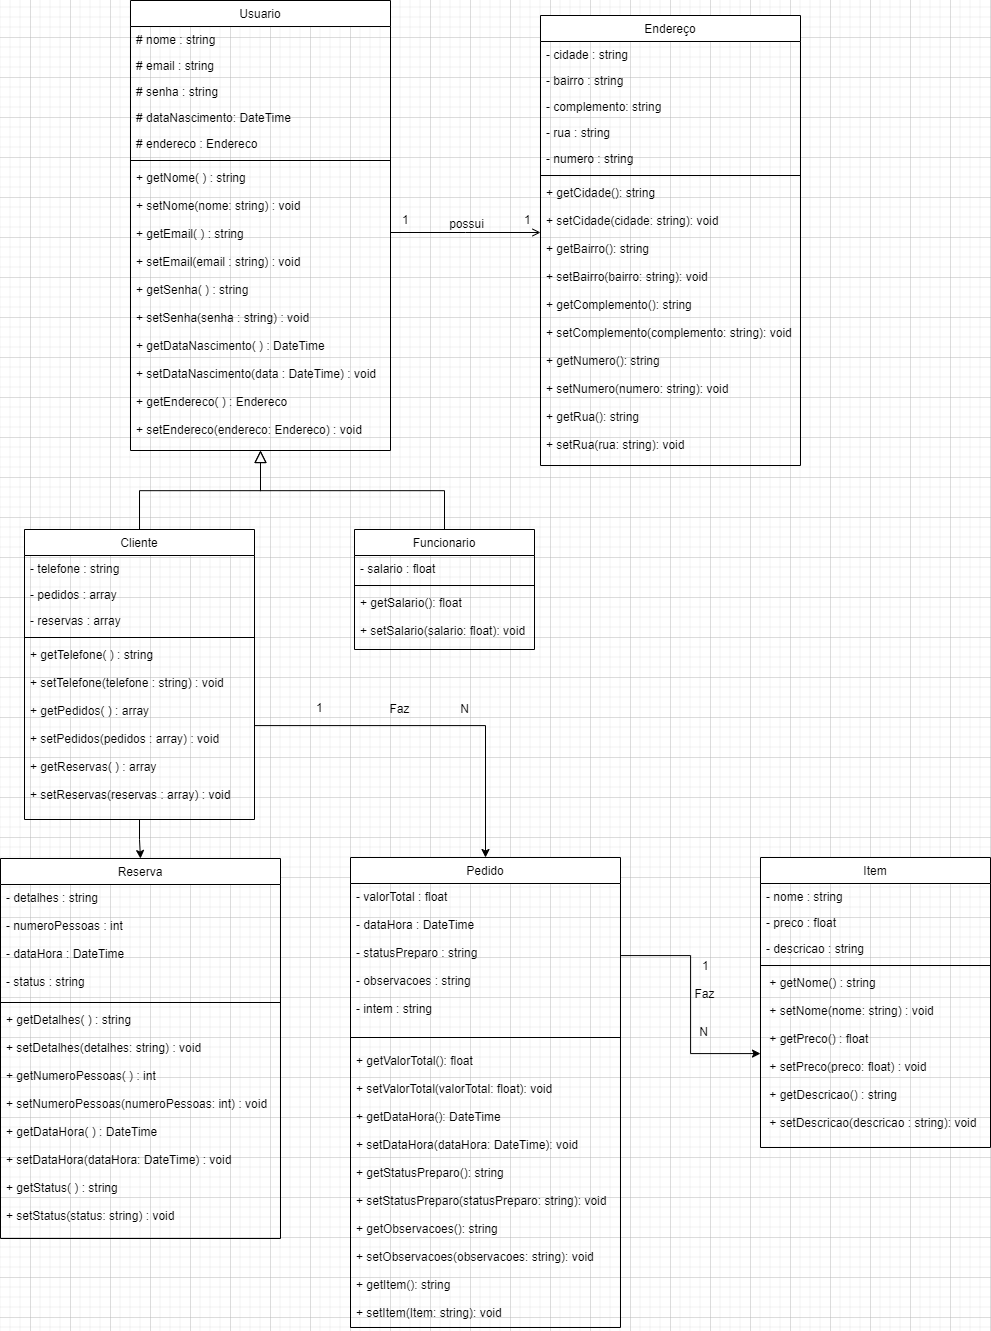

The diagram above was exported from draw.io. Its source (the exported page's mxGraphModel, read from the mxfile embedded in the PNG):
<mxGraphModel dx="1835" dy="985" grid="1" gridSize="10" guides="1" tooltips="1" connect="1" arrows="1" fold="1" page="1" pageScale="1" pageWidth="1169" pageHeight="827" background="none" math="0" shadow="0">
  <root>
    <mxCell id="WIyWlLk6GJQsqaUBKTNV-0" />
    <mxCell id="WIyWlLk6GJQsqaUBKTNV-1" parent="WIyWlLk6GJQsqaUBKTNV-0" />
    <mxCell id="zkfFHV4jXpPFQw0GAbJ--0" value="Usuario" style="swimlane;fontStyle=0;align=center;verticalAlign=top;childLayout=stackLayout;horizontal=1;startSize=26;horizontalStack=0;resizeParent=1;resizeLast=0;collapsible=1;marginBottom=0;rounded=0;shadow=0;strokeWidth=1;" parent="WIyWlLk6GJQsqaUBKTNV-1" vertex="1">
      <mxGeometry x="140" y="3" width="260" height="450" as="geometry">
        <mxRectangle x="220" y="120" width="160" height="26" as="alternateBounds" />
      </mxGeometry>
    </mxCell>
    <mxCell id="zkfFHV4jXpPFQw0GAbJ--1" value="# nome : string" style="text;align=left;verticalAlign=top;spacingLeft=4;spacingRight=4;overflow=hidden;rotatable=0;points=[[0,0.5],[1,0.5]];portConstraint=eastwest;" parent="zkfFHV4jXpPFQw0GAbJ--0" vertex="1">
      <mxGeometry y="26" width="260" height="26" as="geometry" />
    </mxCell>
    <mxCell id="zkfFHV4jXpPFQw0GAbJ--2" value="# email : string" style="text;align=left;verticalAlign=top;spacingLeft=4;spacingRight=4;overflow=hidden;rotatable=0;points=[[0,0.5],[1,0.5]];portConstraint=eastwest;rounded=0;shadow=0;html=0;" parent="zkfFHV4jXpPFQw0GAbJ--0" vertex="1">
      <mxGeometry y="52" width="260" height="26" as="geometry" />
    </mxCell>
    <mxCell id="zkfFHV4jXpPFQw0GAbJ--3" value="# senha : string" style="text;align=left;verticalAlign=top;spacingLeft=4;spacingRight=4;overflow=hidden;rotatable=0;points=[[0,0.5],[1,0.5]];portConstraint=eastwest;rounded=0;shadow=0;html=0;" parent="zkfFHV4jXpPFQw0GAbJ--0" vertex="1">
      <mxGeometry y="78" width="260" height="26" as="geometry" />
    </mxCell>
    <mxCell id="ZIb6w4nUCzW-WhaVHFrb-1" value="# dataNascimento: DateTime" style="text;align=left;verticalAlign=top;spacingLeft=4;spacingRight=4;overflow=hidden;rotatable=0;points=[[0,0.5],[1,0.5]];portConstraint=eastwest;rounded=0;shadow=0;html=0;" parent="zkfFHV4jXpPFQw0GAbJ--0" vertex="1">
      <mxGeometry y="104" width="260" height="26" as="geometry" />
    </mxCell>
    <mxCell id="Ndm-KMo7idKKPXNXznua-2" value="# endereco : Endereco" style="text;align=left;verticalAlign=top;spacingLeft=4;spacingRight=4;overflow=hidden;rotatable=0;points=[[0,0.5],[1,0.5]];portConstraint=eastwest;rounded=0;shadow=0;html=0;" parent="zkfFHV4jXpPFQw0GAbJ--0" vertex="1">
      <mxGeometry y="130" width="260" height="26" as="geometry" />
    </mxCell>
    <mxCell id="zkfFHV4jXpPFQw0GAbJ--4" value="" style="line;html=1;strokeWidth=1;align=left;verticalAlign=middle;spacingTop=-1;spacingLeft=3;spacingRight=3;rotatable=0;labelPosition=right;points=[];portConstraint=eastwest;" parent="zkfFHV4jXpPFQw0GAbJ--0" vertex="1">
      <mxGeometry y="156" width="260" height="8" as="geometry" />
    </mxCell>
    <mxCell id="zkfFHV4jXpPFQw0GAbJ--5" value="+ getNome( ) : string&#10;&#10;+ setNome(nome: string) : void&#10;&#10;+ getEmail( ) : string&#10;&#10;+ setEmail(email : string) : void&#10;&#10;+ getSenha( ) : string&#10;&#10;+ setSenha(senha : string) : void&#10;&#10;+ getDataNascimento( ) : DateTime&#10;&#10;+ setDataNascimento(data : DateTime) : void&#10;&#10;+ getEndereco( ) : Endereco&#10;&#10;+ setEndereco(endereco: Endereco) : void" style="text;align=left;verticalAlign=top;spacingLeft=4;spacingRight=4;overflow=hidden;rotatable=0;points=[[0,0.5],[1,0.5]];portConstraint=eastwest;" parent="zkfFHV4jXpPFQw0GAbJ--0" vertex="1">
      <mxGeometry y="164" width="260" height="286" as="geometry" />
    </mxCell>
    <mxCell id="GXAhMlN8QyXYT9IA0zv5-9" value="" style="edgeStyle=orthogonalEdgeStyle;rounded=0;orthogonalLoop=1;jettySize=auto;html=1;entryX=0.5;entryY=0;entryDx=0;entryDy=0;" edge="1" parent="WIyWlLk6GJQsqaUBKTNV-1" source="zkfFHV4jXpPFQw0GAbJ--6" target="Ndm-KMo7idKKPXNXznua-19">
      <mxGeometry relative="1" as="geometry" />
    </mxCell>
    <mxCell id="zkfFHV4jXpPFQw0GAbJ--6" value="Cliente" style="swimlane;fontStyle=0;align=center;verticalAlign=top;childLayout=stackLayout;horizontal=1;startSize=26;horizontalStack=0;resizeParent=1;resizeLast=0;collapsible=1;marginBottom=0;rounded=0;shadow=0;strokeWidth=1;" parent="WIyWlLk6GJQsqaUBKTNV-1" vertex="1">
      <mxGeometry x="34" y="532" width="230" height="290" as="geometry">
        <mxRectangle x="130" y="380" width="160" height="26" as="alternateBounds" />
      </mxGeometry>
    </mxCell>
    <mxCell id="zkfFHV4jXpPFQw0GAbJ--7" value="- telefone : string" style="text;align=left;verticalAlign=top;spacingLeft=4;spacingRight=4;overflow=hidden;rotatable=0;points=[[0,0.5],[1,0.5]];portConstraint=eastwest;" parent="zkfFHV4jXpPFQw0GAbJ--6" vertex="1">
      <mxGeometry y="26" width="230" height="26" as="geometry" />
    </mxCell>
    <mxCell id="Ndm-KMo7idKKPXNXznua-25" value="- pedidos : array" style="text;align=left;verticalAlign=top;spacingLeft=4;spacingRight=4;overflow=hidden;rotatable=0;points=[[0,0.5],[1,0.5]];portConstraint=eastwest;rounded=0;shadow=0;html=0;" parent="zkfFHV4jXpPFQw0GAbJ--6" vertex="1">
      <mxGeometry y="52" width="230" height="26" as="geometry" />
    </mxCell>
    <mxCell id="zkfFHV4jXpPFQw0GAbJ--8" value="- reservas : array" style="text;align=left;verticalAlign=top;spacingLeft=4;spacingRight=4;overflow=hidden;rotatable=0;points=[[0,0.5],[1,0.5]];portConstraint=eastwest;rounded=0;shadow=0;html=0;" parent="zkfFHV4jXpPFQw0GAbJ--6" vertex="1">
      <mxGeometry y="78" width="230" height="26" as="geometry" />
    </mxCell>
    <mxCell id="zkfFHV4jXpPFQw0GAbJ--9" value="" style="line;html=1;strokeWidth=1;align=left;verticalAlign=middle;spacingTop=-1;spacingLeft=3;spacingRight=3;rotatable=0;labelPosition=right;points=[];portConstraint=eastwest;" parent="zkfFHV4jXpPFQw0GAbJ--6" vertex="1">
      <mxGeometry y="104" width="230" height="8" as="geometry" />
    </mxCell>
    <mxCell id="zkfFHV4jXpPFQw0GAbJ--10" value="+ getTelefone( ) : string&#10;&#10;+ setTelefone(telefone : string) : void&#10;&#10;+ getPedidos( ) : array&#10;&#10;+ setPedidos(pedidos : array) : void&#10;&#10;+ getReservas( ) : array&#10;&#10;+ setReservas(reservas : array) : void" style="text;align=left;verticalAlign=top;spacingLeft=4;spacingRight=4;overflow=hidden;rotatable=0;points=[[0,0.5],[1,0.5]];portConstraint=eastwest;fontStyle=0" parent="zkfFHV4jXpPFQw0GAbJ--6" vertex="1">
      <mxGeometry y="112" width="230" height="168" as="geometry" />
    </mxCell>
    <mxCell id="zkfFHV4jXpPFQw0GAbJ--12" value="" style="endArrow=block;endSize=10;endFill=0;shadow=0;strokeWidth=1;rounded=0;edgeStyle=elbowEdgeStyle;elbow=vertical;" parent="WIyWlLk6GJQsqaUBKTNV-1" source="zkfFHV4jXpPFQw0GAbJ--6" target="zkfFHV4jXpPFQw0GAbJ--0" edge="1">
      <mxGeometry width="160" relative="1" as="geometry">
        <mxPoint x="200" y="203" as="sourcePoint" />
        <mxPoint x="200" y="203" as="targetPoint" />
      </mxGeometry>
    </mxCell>
    <mxCell id="zkfFHV4jXpPFQw0GAbJ--13" value="Funcionario" style="swimlane;fontStyle=0;align=center;verticalAlign=top;childLayout=stackLayout;horizontal=1;startSize=26;horizontalStack=0;resizeParent=1;resizeLast=0;collapsible=1;marginBottom=0;rounded=0;shadow=0;strokeWidth=1;" parent="WIyWlLk6GJQsqaUBKTNV-1" vertex="1">
      <mxGeometry x="364" y="532" width="180" height="120" as="geometry">
        <mxRectangle x="340" y="380" width="170" height="26" as="alternateBounds" />
      </mxGeometry>
    </mxCell>
    <mxCell id="zkfFHV4jXpPFQw0GAbJ--14" value="- salario : float" style="text;align=left;verticalAlign=top;spacingLeft=4;spacingRight=4;overflow=hidden;rotatable=0;points=[[0,0.5],[1,0.5]];portConstraint=eastwest;" parent="zkfFHV4jXpPFQw0GAbJ--13" vertex="1">
      <mxGeometry y="26" width="180" height="26" as="geometry" />
    </mxCell>
    <mxCell id="zkfFHV4jXpPFQw0GAbJ--15" value="" style="line;html=1;strokeWidth=1;align=left;verticalAlign=middle;spacingTop=-1;spacingLeft=3;spacingRight=3;rotatable=0;labelPosition=right;points=[];portConstraint=eastwest;" parent="zkfFHV4jXpPFQw0GAbJ--13" vertex="1">
      <mxGeometry y="52" width="180" height="8" as="geometry" />
    </mxCell>
    <mxCell id="Ndm-KMo7idKKPXNXznua-5" value="+ getSalario(): float&#10;&#10;+ setSalario(salario: float): void" style="text;align=left;verticalAlign=top;spacingLeft=4;spacingRight=4;overflow=hidden;rotatable=0;points=[[0,0.5],[1,0.5]];portConstraint=eastwest;" parent="zkfFHV4jXpPFQw0GAbJ--13" vertex="1">
      <mxGeometry y="60" width="180" height="50" as="geometry" />
    </mxCell>
    <mxCell id="zkfFHV4jXpPFQw0GAbJ--16" value="" style="endArrow=block;endSize=10;endFill=0;shadow=0;strokeWidth=1;rounded=0;edgeStyle=elbowEdgeStyle;elbow=vertical;" parent="WIyWlLk6GJQsqaUBKTNV-1" source="zkfFHV4jXpPFQw0GAbJ--13" target="zkfFHV4jXpPFQw0GAbJ--0" edge="1">
      <mxGeometry width="160" relative="1" as="geometry">
        <mxPoint x="210" y="373" as="sourcePoint" />
        <mxPoint x="310" y="271" as="targetPoint" />
      </mxGeometry>
    </mxCell>
    <mxCell id="zkfFHV4jXpPFQw0GAbJ--17" value="Endereço" style="swimlane;fontStyle=0;align=center;verticalAlign=top;childLayout=stackLayout;horizontal=1;startSize=26;horizontalStack=0;resizeParent=1;resizeLast=0;collapsible=1;marginBottom=0;rounded=0;shadow=0;strokeWidth=1;" parent="WIyWlLk6GJQsqaUBKTNV-1" vertex="1">
      <mxGeometry x="550" y="18" width="260" height="450" as="geometry">
        <mxRectangle x="550" y="140" width="160" height="26" as="alternateBounds" />
      </mxGeometry>
    </mxCell>
    <mxCell id="zkfFHV4jXpPFQw0GAbJ--19" value="- cidade : string" style="text;align=left;verticalAlign=top;spacingLeft=4;spacingRight=4;overflow=hidden;rotatable=0;points=[[0,0.5],[1,0.5]];portConstraint=eastwest;rounded=0;shadow=0;html=0;" parent="zkfFHV4jXpPFQw0GAbJ--17" vertex="1">
      <mxGeometry y="26" width="260" height="26" as="geometry" />
    </mxCell>
    <mxCell id="zkfFHV4jXpPFQw0GAbJ--20" value="- bairro : string" style="text;align=left;verticalAlign=top;spacingLeft=4;spacingRight=4;overflow=hidden;rotatable=0;points=[[0,0.5],[1,0.5]];portConstraint=eastwest;rounded=0;shadow=0;html=0;" parent="zkfFHV4jXpPFQw0GAbJ--17" vertex="1">
      <mxGeometry y="52" width="260" height="26" as="geometry" />
    </mxCell>
    <mxCell id="zkfFHV4jXpPFQw0GAbJ--22" value="- complemento: string" style="text;align=left;verticalAlign=top;spacingLeft=4;spacingRight=4;overflow=hidden;rotatable=0;points=[[0,0.5],[1,0.5]];portConstraint=eastwest;rounded=0;shadow=0;html=0;" parent="zkfFHV4jXpPFQw0GAbJ--17" vertex="1">
      <mxGeometry y="78" width="260" height="26" as="geometry" />
    </mxCell>
    <mxCell id="zkfFHV4jXpPFQw0GAbJ--18" value="- rua : string" style="text;align=left;verticalAlign=top;spacingLeft=4;spacingRight=4;overflow=hidden;rotatable=0;points=[[0,0.5],[1,0.5]];portConstraint=eastwest;" parent="zkfFHV4jXpPFQw0GAbJ--17" vertex="1">
      <mxGeometry y="104" width="260" height="26" as="geometry" />
    </mxCell>
    <mxCell id="zkfFHV4jXpPFQw0GAbJ--21" value="- numero : string" style="text;align=left;verticalAlign=top;spacingLeft=4;spacingRight=4;overflow=hidden;rotatable=0;points=[[0,0.5],[1,0.5]];portConstraint=eastwest;rounded=0;shadow=0;html=0;" parent="zkfFHV4jXpPFQw0GAbJ--17" vertex="1">
      <mxGeometry y="130" width="260" height="26" as="geometry" />
    </mxCell>
    <mxCell id="zkfFHV4jXpPFQw0GAbJ--23" value="" style="line;html=1;strokeWidth=1;align=left;verticalAlign=middle;spacingTop=-1;spacingLeft=3;spacingRight=3;rotatable=0;labelPosition=right;points=[];portConstraint=eastwest;" parent="zkfFHV4jXpPFQw0GAbJ--17" vertex="1">
      <mxGeometry y="156" width="260" height="8" as="geometry" />
    </mxCell>
    <mxCell id="zkfFHV4jXpPFQw0GAbJ--24" value=" + getCidade(): string&#10;&#10;+ setCidade(cidade: string): void&#10;&#10;+ getBairro(): string&#10;&#10;+ setBairro(bairro: string): void&#10;&#10;+ getComplemento(): string&#10;&#10;+ setComplemento(complemento: string): void&#10;&#10;+ getNumero(): string   &#10;&#10;+ setNumero(numero: string): void&#10;&#10;+ getRua(): string&#10;&#10;+ setRua(rua: string): void" style="text;align=left;verticalAlign=top;spacingLeft=4;spacingRight=4;overflow=hidden;rotatable=0;points=[[0,0.5],[1,0.5]];portConstraint=eastwest;" parent="zkfFHV4jXpPFQw0GAbJ--17" vertex="1">
      <mxGeometry y="164" width="260" height="286" as="geometry" />
    </mxCell>
    <mxCell id="zkfFHV4jXpPFQw0GAbJ--26" value="" style="endArrow=open;shadow=0;strokeWidth=1;rounded=0;endFill=1;edgeStyle=elbowEdgeStyle;elbow=vertical;" parent="WIyWlLk6GJQsqaUBKTNV-1" source="zkfFHV4jXpPFQw0GAbJ--0" target="zkfFHV4jXpPFQw0GAbJ--17" edge="1">
      <mxGeometry x="0.5" y="41" relative="1" as="geometry">
        <mxPoint x="380" y="192" as="sourcePoint" />
        <mxPoint x="540" y="192" as="targetPoint" />
        <mxPoint x="-40" y="32" as="offset" />
      </mxGeometry>
    </mxCell>
    <mxCell id="zkfFHV4jXpPFQw0GAbJ--27" value="1" style="resizable=0;align=left;verticalAlign=bottom;labelBackgroundColor=none;fontSize=12;" parent="zkfFHV4jXpPFQw0GAbJ--26" connectable="0" vertex="1">
      <mxGeometry x="-1" relative="1" as="geometry">
        <mxPoint x="10" y="-5" as="offset" />
      </mxGeometry>
    </mxCell>
    <mxCell id="zkfFHV4jXpPFQw0GAbJ--28" value="1" style="resizable=0;align=right;verticalAlign=bottom;labelBackgroundColor=none;fontSize=12;" parent="zkfFHV4jXpPFQw0GAbJ--26" connectable="0" vertex="1">
      <mxGeometry x="1" relative="1" as="geometry">
        <mxPoint x="-10" y="-5" as="offset" />
      </mxGeometry>
    </mxCell>
    <mxCell id="zkfFHV4jXpPFQw0GAbJ--29" value="possui" style="text;html=1;resizable=0;points=[];;align=center;verticalAlign=middle;labelBackgroundColor=none;rounded=0;shadow=0;strokeWidth=1;fontSize=12;" parent="zkfFHV4jXpPFQw0GAbJ--26" vertex="1" connectable="0">
      <mxGeometry x="0.5" y="49" relative="1" as="geometry">
        <mxPoint x="-38" y="40" as="offset" />
      </mxGeometry>
    </mxCell>
    <mxCell id="Ndm-KMo7idKKPXNXznua-6" value="Pedido" style="swimlane;fontStyle=0;align=center;verticalAlign=top;childLayout=stackLayout;horizontal=1;startSize=26;horizontalStack=0;resizeParent=1;resizeLast=0;collapsible=1;marginBottom=0;rounded=0;shadow=0;strokeWidth=1;" parent="WIyWlLk6GJQsqaUBKTNV-1" vertex="1">
      <mxGeometry x="360" y="860" width="270" height="470" as="geometry">
        <mxRectangle x="130" y="380" width="160" height="26" as="alternateBounds" />
      </mxGeometry>
    </mxCell>
    <mxCell id="Ndm-KMo7idKKPXNXznua-7" value="- valorTotal : float&#10;&#10;- dataHora : DateTime&#10;&#10;- statusPreparo : string&#10;&#10;- observacoes : string&#10;&#10;- intem : string" style="text;align=left;verticalAlign=top;spacingLeft=4;spacingRight=4;overflow=hidden;rotatable=0;points=[[0,0.5],[1,0.5]];portConstraint=eastwest;" parent="Ndm-KMo7idKKPXNXznua-6" vertex="1">
      <mxGeometry y="26" width="270" height="144" as="geometry" />
    </mxCell>
    <mxCell id="Ndm-KMo7idKKPXNXznua-9" value="" style="line;html=1;strokeWidth=1;align=left;verticalAlign=middle;spacingTop=-1;spacingLeft=3;spacingRight=3;rotatable=0;labelPosition=right;points=[];portConstraint=eastwest;" parent="Ndm-KMo7idKKPXNXznua-6" vertex="1">
      <mxGeometry y="170" width="270" height="20" as="geometry" />
    </mxCell>
    <mxCell id="Ndm-KMo7idKKPXNXznua-10" value="+ getValorTotal(): float&#10;&#10;+ setValorTotal(valorTotal: float): void&#10;&#10;+ getDataHora(): DateTime&#10;&#10;+ setDataHora(dataHora: DateTime): void&#10;&#10;+ getStatusPreparo(): string&#10;&#10;+ setStatusPreparo(statusPreparo: string): void&#10;&#10;+ getObservacoes(): string&#10;&#10;+ setObservacoes(observacoes: string): void&#10;&#10;+ getItem(): string&#10;&#10;+ setItem(Item: string): void" style="text;align=left;verticalAlign=top;spacingLeft=4;spacingRight=4;overflow=hidden;rotatable=0;points=[[0,0.5],[1,0.5]];portConstraint=eastwest;fontStyle=0" parent="Ndm-KMo7idKKPXNXznua-6" vertex="1">
      <mxGeometry y="190" width="270" height="280" as="geometry" />
    </mxCell>
    <mxCell id="Ndm-KMo7idKKPXNXznua-19" value="Reserva" style="swimlane;fontStyle=0;align=center;verticalAlign=top;childLayout=stackLayout;horizontal=1;startSize=26;horizontalStack=0;resizeParent=1;resizeLast=0;collapsible=1;marginBottom=0;rounded=0;shadow=0;strokeWidth=1;" parent="WIyWlLk6GJQsqaUBKTNV-1" vertex="1">
      <mxGeometry x="10" y="861" width="280" height="380" as="geometry">
        <mxRectangle x="130" y="380" width="160" height="26" as="alternateBounds" />
      </mxGeometry>
    </mxCell>
    <mxCell id="Ndm-KMo7idKKPXNXznua-20" value="- detalhes : string&#10;&#10;- numeroPessoas : int&#10;&#10;- dataHora : DateTime&#10;&#10;- status : string" style="text;align=left;verticalAlign=top;spacingLeft=4;spacingRight=4;overflow=hidden;rotatable=0;points=[[0,0.5],[1,0.5]];portConstraint=eastwest;" parent="Ndm-KMo7idKKPXNXznua-19" vertex="1">
      <mxGeometry y="26" width="280" height="114" as="geometry" />
    </mxCell>
    <mxCell id="Ndm-KMo7idKKPXNXznua-21" value="" style="line;html=1;strokeWidth=1;align=left;verticalAlign=middle;spacingTop=-1;spacingLeft=3;spacingRight=3;rotatable=0;labelPosition=right;points=[];portConstraint=eastwest;" parent="Ndm-KMo7idKKPXNXznua-19" vertex="1">
      <mxGeometry y="140" width="280" height="8" as="geometry" />
    </mxCell>
    <mxCell id="Ndm-KMo7idKKPXNXznua-22" value="+ getDetalhes( ) : string &#10;&#10;+ setDetalhes(detalhes: string) : void&#10;&#10;+ getNumeroPessoas( ) : int&#10;&#10;+ setNumeroPessoas(numeroPessoas: int) : void&#10;&#10;+ getDataHora( ) : DateTime&#10;&#10;+ setDataHora(dataHora: DateTime) : void&#10;&#10;+ getStatus( ) : string&#10;&#10;+ setStatus(status: string) : void" style="text;align=left;verticalAlign=top;spacingLeft=4;spacingRight=4;overflow=hidden;rotatable=0;points=[[0,0.5],[1,0.5]];portConstraint=eastwest;fontStyle=0" parent="Ndm-KMo7idKKPXNXznua-19" vertex="1">
      <mxGeometry y="148" width="280" height="232" as="geometry" />
    </mxCell>
    <mxCell id="Ndm-KMo7idKKPXNXznua-26" value="Item" style="swimlane;fontStyle=0;align=center;verticalAlign=top;childLayout=stackLayout;horizontal=1;startSize=26;horizontalStack=0;resizeParent=1;resizeLast=0;collapsible=1;marginBottom=0;rounded=0;shadow=0;strokeWidth=1;" parent="WIyWlLk6GJQsqaUBKTNV-1" vertex="1">
      <mxGeometry x="770" y="860" width="230" height="290" as="geometry">
        <mxRectangle x="130" y="380" width="160" height="26" as="alternateBounds" />
      </mxGeometry>
    </mxCell>
    <mxCell id="Ndm-KMo7idKKPXNXznua-27" value="- nome : string" style="text;align=left;verticalAlign=top;spacingLeft=4;spacingRight=4;overflow=hidden;rotatable=0;points=[[0,0.5],[1,0.5]];portConstraint=eastwest;" parent="Ndm-KMo7idKKPXNXznua-26" vertex="1">
      <mxGeometry y="26" width="230" height="26" as="geometry" />
    </mxCell>
    <mxCell id="Ndm-KMo7idKKPXNXznua-28" value="- preco : float" style="text;align=left;verticalAlign=top;spacingLeft=4;spacingRight=4;overflow=hidden;rotatable=0;points=[[0,0.5],[1,0.5]];portConstraint=eastwest;rounded=0;shadow=0;html=0;" parent="Ndm-KMo7idKKPXNXznua-26" vertex="1">
      <mxGeometry y="52" width="230" height="26" as="geometry" />
    </mxCell>
    <mxCell id="Ndm-KMo7idKKPXNXznua-29" value="- descricao : string" style="text;align=left;verticalAlign=top;spacingLeft=4;spacingRight=4;overflow=hidden;rotatable=0;points=[[0,0.5],[1,0.5]];portConstraint=eastwest;rounded=0;shadow=0;html=0;" parent="Ndm-KMo7idKKPXNXznua-26" vertex="1">
      <mxGeometry y="78" width="230" height="26" as="geometry" />
    </mxCell>
    <mxCell id="Ndm-KMo7idKKPXNXznua-30" value="" style="line;html=1;strokeWidth=1;align=left;verticalAlign=middle;spacingTop=-1;spacingLeft=3;spacingRight=3;rotatable=0;labelPosition=right;points=[];portConstraint=eastwest;" parent="Ndm-KMo7idKKPXNXznua-26" vertex="1">
      <mxGeometry y="104" width="230" height="8" as="geometry" />
    </mxCell>
    <mxCell id="Ndm-KMo7idKKPXNXznua-31" value=" + getNome() : string&#10;&#10; + setNome(nome: string) : void&#10;&#10; + getPreco() : float&#10;&#10; + setPreco(preco: float) : void&#10;&#10; + getDescricao() : string&#10;&#10; + setDescricao(descricao : string): void" style="text;align=left;verticalAlign=top;spacingLeft=4;spacingRight=4;overflow=hidden;rotatable=0;points=[[0,0.5],[1,0.5]];portConstraint=eastwest;fontStyle=0" parent="Ndm-KMo7idKKPXNXznua-26" vertex="1">
      <mxGeometry y="112" width="230" height="168" as="geometry" />
    </mxCell>
    <mxCell id="GXAhMlN8QyXYT9IA0zv5-5" value="" style="edgeStyle=orthogonalEdgeStyle;rounded=0;orthogonalLoop=1;jettySize=auto;html=1;" edge="1" parent="WIyWlLk6GJQsqaUBKTNV-1" source="Ndm-KMo7idKKPXNXznua-7" target="Ndm-KMo7idKKPXNXznua-31">
      <mxGeometry relative="1" as="geometry" />
    </mxCell>
    <mxCell id="GXAhMlN8QyXYT9IA0zv5-10" style="edgeStyle=orthogonalEdgeStyle;rounded=0;orthogonalLoop=1;jettySize=auto;html=1;entryX=0.5;entryY=0;entryDx=0;entryDy=0;" edge="1" parent="WIyWlLk6GJQsqaUBKTNV-1" source="zkfFHV4jXpPFQw0GAbJ--10" target="Ndm-KMo7idKKPXNXznua-6">
      <mxGeometry relative="1" as="geometry" />
    </mxCell>
    <mxCell id="GXAhMlN8QyXYT9IA0zv5-12" value="1" style="resizable=0;align=left;verticalAlign=bottom;labelBackgroundColor=none;fontSize=12;" connectable="0" vertex="1" parent="WIyWlLk6GJQsqaUBKTNV-1">
      <mxGeometry x="323.99999999999955" y="662.0047058823529" as="geometry">
        <mxPoint y="56" as="offset" />
      </mxGeometry>
    </mxCell>
    <mxCell id="GXAhMlN8QyXYT9IA0zv5-13" value="Faz" style="text;html=1;resizable=0;points=[];;align=center;verticalAlign=middle;labelBackgroundColor=none;rounded=0;shadow=0;strokeWidth=1;fontSize=12;" vertex="1" connectable="0" parent="WIyWlLk6GJQsqaUBKTNV-1">
      <mxGeometry x="414.00411764705814" y="712.0047058823529" as="geometry">
        <mxPoint x="-6" y="-1" as="offset" />
      </mxGeometry>
    </mxCell>
    <mxCell id="GXAhMlN8QyXYT9IA0zv5-14" value="N" style="text;html=1;resizable=0;points=[];;align=center;verticalAlign=middle;labelBackgroundColor=none;rounded=0;shadow=0;strokeWidth=1;fontSize=12;" vertex="1" connectable="0" parent="WIyWlLk6GJQsqaUBKTNV-1">
      <mxGeometry x="474.0041176470581" y="712.0047058823529" as="geometry">
        <mxPoint x="-1" y="-1" as="offset" />
      </mxGeometry>
    </mxCell>
    <mxCell id="GXAhMlN8QyXYT9IA0zv5-15" value="1" style="resizable=0;align=left;verticalAlign=bottom;labelBackgroundColor=none;fontSize=12;" connectable="0" vertex="1" parent="WIyWlLk6GJQsqaUBKTNV-1">
      <mxGeometry x="709.9999999999995" y="920.0047058823529" as="geometry">
        <mxPoint y="56" as="offset" />
      </mxGeometry>
    </mxCell>
    <mxCell id="GXAhMlN8QyXYT9IA0zv5-16" value="Faz" style="text;html=1;resizable=0;points=[];;align=center;verticalAlign=middle;labelBackgroundColor=none;rounded=0;shadow=0;strokeWidth=1;fontSize=12;" vertex="1" connectable="0" parent="WIyWlLk6GJQsqaUBKTNV-1">
      <mxGeometry x="610.0041176470581" y="940.0047058823529" as="geometry">
        <mxPoint x="103" y="56" as="offset" />
      </mxGeometry>
    </mxCell>
    <mxCell id="GXAhMlN8QyXYT9IA0zv5-17" value="N" style="text;html=1;resizable=0;points=[];;align=center;verticalAlign=middle;labelBackgroundColor=none;rounded=0;shadow=0;strokeWidth=1;fontSize=12;" vertex="1" connectable="0" parent="WIyWlLk6GJQsqaUBKTNV-1">
      <mxGeometry x="695.0041176470581" y="966.0047058823529" as="geometry">
        <mxPoint x="17" y="68" as="offset" />
      </mxGeometry>
    </mxCell>
  </root>
</mxGraphModel>